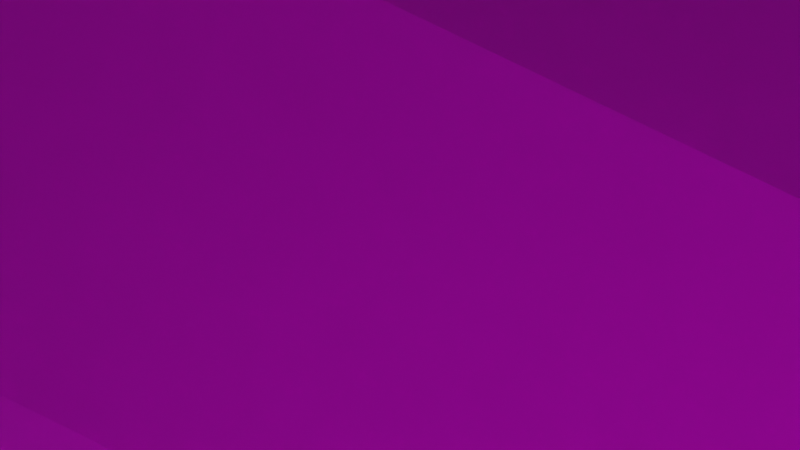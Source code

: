 # Source: retaliator.blend  (saved by Blender 2.80.75; exported with 4.5.12 LTS)
import bpy
from mathutils import Matrix  # noqa: F401  (used for matrix-valued properties, if any)

bpy.ops.wm.read_factory_settings(use_empty=True)
scene = bpy.context.scene
scene.name = 'Scene'

# ---- collections
col_collection = bpy.data.collections.new('Collection'); scene.collection.children.link(col_collection)

# ---- images (referenced by path relative to the original .blend; pixels are not part of the script)
import os
ASSET_DIR = os.environ.get("B2B_ASSET_DIR", "")  # directory of the original .blend (textures are referenced by path, not embedded)
HERE = os.path.dirname(os.path.abspath(__file__))  # packed textures are extracted next to this script under _unpacked/

def load_image(name, relpath, width, height, colorspace="sRGB"):
    """Load a texture the original file referenced (path relative to the .blend, or extracted next to this script)."""
    p = next((c for c in (os.path.join(HERE, relpath), os.path.join(ASSET_DIR, relpath)) if relpath and os.path.exists(c)), "")
    if p:
        img = bpy.data.images.load(p, check_existing=True)
        img.name = name
    else:  # same state as the original file: an image datablock whose file is absent (Cycles renders it pink)
        img = bpy.data.images.new(name, width, height)
        img.source = "FILE"
        img.filepath = "//" + (relpath or name)
    img.colorspace_settings.name = colorspace
    return img
img_untitled_001 = load_image('Untitled.001', 'retaliator_lights.png', 1024, 1024, 'sRGB')
img_untitled_002 = load_image('Untitled.002', 'retaliator_paint.png', 1024, 1024, 'sRGB')
img_untitled = load_image('Untitled', 'retaliator_base.png', 1024, 1024, 'sRGB')

# ---- materials (node trees are filled in below, after node groups)
mat_material = bpy.data.materials.new('Material')
mat_material.use_transparent_shadow = False

# ---- material node trees
mat_material.use_nodes = True; mat_material.node_tree.nodes.clear()
_N = mat_material.node_tree.nodes; _L = mat_material.node_tree.links
n0 = _N.new('ShaderNodeOutputMaterial'); n0.name = 'Material Output'; n0.location = (759, 170)
n1 = _N.new('ShaderNodeBsdfPrincipled'); n1.name = 'Principled BSDF'; n1.location = (-52, 224)
n1.hide = True
n1.distribution = 'GGX'
n1.subsurface_method = 'BURLEY'
n1.inputs[3].default_value = 1.45
n1.inputs[27].default_value = (0.0, 0.0, 0.0, 1.0)
n1.inputs[28].default_value = 1.0
n2 = _N.new('ShaderNodeBsdfPrincipled'); n2.name = 'Principled BSDF.001'; n2.location = (-59, -15)
n2.hide = True
n2.distribution = 'GGX'
n2.subsurface_method = 'BURLEY'
n2.inputs[3].default_value = 1.45
n2.inputs[27].default_value = (0.0, 0.0, 0.0, 1.0)
n2.inputs[28].default_value = 1.0
n3 = _N.new('ShaderNodeBsdfPrincipled'); n3.name = 'Principled BSDF.002'; n3.location = (-66, -241)
n3.hide = True
n3.distribution = 'GGX'
n3.subsurface_method = 'BURLEY'
n3.inputs[3].default_value = 1.45
n3.inputs[27].default_value = (0.0, 0.0, 0.0, 1.0)
n3.inputs[28].default_value = 1.0
n4 = _N.new('ShaderNodeMixShader'); n4.name = 'Mix Shader.001'; n4.location = (303, 169)
n5 = _N.new('ShaderNodeMixShader'); n5.name = 'Mix Shader.002'; n5.location = (315, -60)
n6 = _N.new('ShaderNodeTexImage'); n6.name = 'Image Texture.002'; n6.location = (-366, -176)
n6.image = img_untitled_001
n7 = _N.new('ShaderNodeTexImage'); n7.name = 'Image Texture.001'; n7.location = (-369, 27)
n7.image = img_untitled_002
n8 = _N.new('ShaderNodeTexImage'); n8.name = 'Image Texture'; n8.location = (-368, 298)
n8.image = img_untitled
_L.new(n8.outputs[0], n1.inputs[0])
_L.new(n7.outputs[0], n2.inputs[0])
_L.new(n6.outputs[0], n3.inputs[0])
_L.new(n3.outputs[0], n5.inputs[2])
_L.new(n6.outputs[1], n5.inputs[0])
_L.new(n4.outputs[0], n5.inputs[1])
_L.new(n2.outputs[0], n4.inputs[2])
_L.new(n7.outputs[1], n4.inputs[0])
_L.new(n1.outputs[0], n4.inputs[1])
_L.new(n5.outputs[0], n0.inputs[0])
n0.is_active_output = True

# ---- world
world_world = bpy.data.worlds.new('World'); scene.world = world_world
world_world.use_nodes = True; world_world.node_tree.nodes.clear()
_N = world_world.node_tree.nodes; _L = world_world.node_tree.links
n0 = _N.new('ShaderNodeOutputWorld'); n0.name = 'World Output'; n0.location = (300, 300)
n1 = _N.new('ShaderNodeBackground'); n1.name = 'Background'; n1.location = (10, 300)
n1.inputs[0].default_value = (0.05088, 0.05088, 0.05088, 1.0)
_L.new(n1.outputs[0], n0.inputs[0])
n0.is_active_output = True
world_world.color = (0.05088, 0.05088, 0.05088)
world_world.use_sun_shadow = False
world_world.sun_shadow_jitter_overblur = 0.0

# ---- cameras
cam_camera = bpy.data.cameras.new('Camera')
cam_camera.clip_end = 100.0
cam_camera.ortho_scale = 7.314

# ---- lights
light_light = bpy.data.lights.new('Light', 'POINT')
light_light.transmission_factor = 0.0
light_light.energy = 1000.0
light_light.shadow_soft_size = 0.1
light_light.shadow_maximum_resolution = 0.006
light_light.use_absolute_resolution = True

# ---- meshes
me_cylinder = bpy.data.meshes.new('Cylinder')
me_cylinder.from_pydata([(-0.02984, -1.086, 0.4209), (2.298, -1.086, 0.4209), (-0.02984, -0.8335, 0.7985), (2.298, -0.8335, 0.7985), (-0.02984, -0.4558, 1.051), (2.298, -0.4558, 1.051), (-2.93, -0.2937, 0.5864), (-2.93, -0.5132, 0.4397), (-2.93, -0.6598, 0.2203), (5.468, -0.3354, 0.09916), (4.355, -0.3354, 0.09916), (4.355, -0.2592, 0.2132), (4.355, -0.1452, 0.2894), (5.468, -0.8968, 0.2205), (5.468, -0.2592, 0.2132), (5.468, -0.1452, 0.2894), (4.355, -0.8968, 0.2205), (5.468, -2.032, 0.3444), (4.355, -2.032, 0.3444), (5.468, -2.499, 0.3782), (4.355, -2.499, 0.3782), (6.029, -2.032, 0.1214), (6.029, -2.499, 0.1552), (3.462, -2.032, 0.3444), (3.462, -2.499, 0.3782), (2.148, -0.6375, 0.01188), (0.1201, -0.6375, 0.01188), (0.1201, -0.4177, 0.3409), (2.148, -0.4177, 0.3409), (-0.02984, 1.098, 0.4209), (2.298, 1.098, 0.4209), (-0.02984, 0.8455, 0.7985), (2.298, 0.8455, 0.7985), (-0.02984, 0.4678, 1.051), (2.298, 0.4678, 1.051), (-0.02984, 0.005979, 1.139), (2.298, 0.005979, 1.139), (-2.93, 0.005979, 0.6379), (-2.93, 0.3057, 0.5864), (-2.93, 0.5252, 0.4397), (-2.93, 0.6718, 0.2203), (5.468, 0.3473, 0.09916), (4.355, 0.3473, 0.09916), (4.355, 0.2711, 0.2132), (4.355, 0.1571, 0.2894), (4.355, 0.005979, 0.3161), (5.468, 0.9088, 0.2205), (5.468, 0.2711, 0.2132), (5.468, 0.1571, 0.2894), (5.468, 0.005979, 0.3161), (4.355, 0.9088, 0.2205), (5.468, 2.044, 0.3444), (4.355, 2.044, 0.3444), (5.468, 2.511, 0.3782), (4.355, 2.511, 0.3782), (6.029, 2.044, 0.1214), (6.029, 2.511, 0.1552), (3.462, 2.044, 0.3444), (3.462, 2.511, 0.3782), (2.148, 0.6495, 0.01188), (0.1201, 0.6495, 0.01188), (0.1201, 0.4297, 0.3409), (2.148, 0.4297, 0.3409), (-0.02984, -1.174, -0.009457), (2.298, -1.174, -0.009457), (-0.02984, -1.086, -0.4398), (2.298, -1.086, -0.4398), (-0.02984, -0.8335, -0.8174), (2.298, -0.8335, -0.8174), (-0.02984, -0.4558, -1.07), (2.298, -0.4558, -1.07), (-2.93, -0.2937, -0.6053), (-2.93, -0.5132, -0.4587), (-2.93, -0.6598, -0.2392), (-2.93, -0.7113, -0.009457), (5.468, -0.3354, -0.1181), (4.355, -0.3354, -0.1181), (4.355, -0.3621, -0.009457), (4.355, -0.2592, -0.2321), (4.355, -0.1452, -0.3083), (5.468, -0.8968, -0.2394), (5.468, -0.3621, -0.009457), (5.468, -0.2592, -0.2321), (5.468, -0.1452, -0.3083), (5.468, -0.9236, -0.009457), (4.355, -0.8968, -0.2394), (4.355, -0.9236, -0.009457), (5.468, -2.032, -0.3633), (5.468, -2.059, -0.009457), (4.355, -2.032, -0.3633), (4.355, -2.059, -0.009457), (5.468, -2.499, -0.3971), (5.468, -2.525, -0.009457), (4.355, -2.499, -0.3971), (4.355, -2.525, -0.009457), (6.029, -2.032, -0.1403), (6.029, -2.059, -0.009457), (6.029, -2.499, -0.1741), (6.029, -2.525, -0.009457), (3.462, -2.032, -0.3633), (2.949, -2.059, -0.009457), (3.462, -2.499, -0.3971), (2.949, -2.525, -0.009457), (2.148, -0.6375, -0.03079), (0.1201, -0.6375, -0.03079), (0.1201, -0.4177, -0.3598), (2.148, -0.4177, -0.3598), (-0.02984, 1.186, -0.009457), (2.298, 1.186, -0.009457), (-0.02984, 1.098, -0.4398), (2.298, 1.098, -0.4398), (-0.02984, 0.8455, -0.8174), (2.298, 0.8455, -0.8174), (-0.02984, 0.4678, -1.07), (2.298, 0.4678, -1.07), (-0.02984, 0.005979, -1.158), (2.298, 0.005979, -1.158), (-2.93, 0.005979, -0.009457), (-2.93, 0.005979, -0.6568), (-2.93, 0.3057, -0.6053), (-2.93, 0.5252, -0.4587), (-2.93, 0.6718, -0.2392), (-2.93, 0.7233, -0.009457), (5.468, 0.3473, -0.1181), (4.355, 0.3473, -0.1181), (4.355, 0.3741, -0.009457), (4.355, 0.2711, -0.2321), (4.355, 0.1571, -0.3083), (4.355, 0.005979, -0.335), (5.468, 0.9088, -0.2394), (5.468, 0.3741, -0.009457), (5.468, 0.2711, -0.2321), (5.468, 0.1571, -0.3083), (5.468, 0.005979, -0.335), (5.712, 0.005979, -0.009457), (5.468, 0.9355, -0.009457), (4.355, 0.9088, -0.2394), (4.355, 0.9355, -0.009457), (5.468, 2.044, -0.3633), (5.468, 2.071, -0.009457), (4.355, 2.044, -0.3633), (4.355, 2.071, -0.009457), (5.468, 2.511, -0.3971), (5.468, 2.537, -0.009457), (4.355, 2.511, -0.3971), (4.355, 2.537, -0.009457), (6.029, 2.044, -0.1403), (6.029, 2.071, -0.009457), (6.029, 2.511, -0.1741), (6.029, 2.537, -0.009457), (3.462, 2.044, -0.3633), (2.949, 2.071, -0.009457), (3.462, 2.511, -0.3971), (2.949, 2.537, -0.009457), (2.148, 0.6495, -0.03079), (0.1201, 0.6495, -0.03079), (0.1201, 0.4297, -0.3598), (2.148, 0.4297, -0.3598), (-2.93, -0.5132, -0.4587), (-2.93, -0.6598, -0.2392), (-0.02984, -0.8335, -0.8174), (-0.02984, -1.086, -0.4398), (-2.655, -0.3374, 0.6115), (-2.655, -0.5153, 0.4927), (-0.3049, -0.4688, 0.9879), (-0.3049, -0.7748, 0.7834), (-2.697, -0.678, -0.2793), (-2.697, -0.555, -0.4635), (-0.2628, -0.8238, -0.7646), (-0.2628, -1.036, -0.4477), (-1.105, -1.8, 2.857), (-2.63, -1.715, 2.613), (-2.63, -1.83, 2.535), (-1.105, -1.999, 2.724), (-0.8248, -2.81, 4.224), (-1.386, -2.778, 4.134), (-1.386, -2.821, 4.105), (-0.8248, -2.883, 4.175), (-1.256, -2.514, 3.569), (-1.25, -2.366, 3.623), (-2.655, -0.3374, 0.6115), (-2.655, -0.5153, 0.4927), (-0.3049, -0.4688, 0.9879), (-0.3049, -0.7748, 0.7834), (-1.105, -1.8, 2.857), (-2.63, -1.715, 2.613), (-2.63, -1.83, 2.535), (-1.105, -1.999, 2.724), (-0.8248, -2.81, 4.224), (-1.386, -2.778, 4.134), (-1.386, -2.821, 4.105), (-0.8248, -2.883, 4.175), (-1.256, -2.514, 3.569), (-1.25, -2.366, 3.623), (-2.655, -0.3374, -0.5765), (-2.655, -0.5153, -0.4576), (-2.63, -1.715, -2.577), (-2.63, -1.83, -2.5), (-2.655, -0.3374, -0.5765), (-2.655, -0.5153, -0.4576), (-0.3049, -0.4688, -0.9528), (-0.3049, -0.7748, -0.7484), (-1.105, -1.8, -2.822), (-2.63, -1.715, -2.577), (-2.63, -1.83, -2.5), (-1.105, -1.999, -2.689), (-0.8248, -2.81, -4.189), (-1.386, -2.778, -4.099), (-1.386, -2.821, -4.07), (-0.8248, -2.883, -4.14), (-1.256, -2.514, -3.534), (-1.25, -2.366, -3.588), (-2.77, 0.6168, 0.1177), (-2.77, 0.6028, -0.09567), (-2.746, 3.038, -0.07459), (-2.746, 3.029, -0.2131), (-2.77, 0.6168, 0.1177), (-2.77, 0.6028, -0.09567), (-0.4206, 1.008, 0.1922), (-0.4206, 0.9843, -0.1751), (-1.221, 3.292, -0.02628), (-2.746, 3.038, -0.07459), (-2.746, 3.029, -0.2131), (-1.221, 3.277, -0.2646), (-0.9404, 4.981, -0.2173), (-1.502, 4.888, -0.235), (-1.502, 4.884, -0.286), (-0.9404, 4.975, -0.305), (-1.372, 4.266, -0.2881), (-1.366, 4.239, -0.1333), (-3.367, -0.07425, -0.02165), (-2.884, -0.07425, -0.02165), (-3.367, -0.09265, -0.1142), (-2.884, -0.09265, -0.1142), (-3.367, -0.1451, -0.1926), (-2.884, -0.1451, -0.1926), (-3.367, -0.2235, -0.245), (-2.884, -0.2235, -0.245), (-3.367, -0.316, -0.2634), (-2.884, -0.316, -0.2634), (-3.367, -0.4085, -0.245), (-2.884, -0.4085, -0.245), (-3.367, -0.4869, -0.1926), (-2.884, -0.4869, -0.1926), (-3.367, -0.5393, -0.1142), (-2.884, -0.5393, -0.1142), (-3.367, -0.5577, -0.02165), (-2.884, -0.5577, -0.02165), (-3.367, -0.5393, 0.07086), (-2.884, -0.5393, 0.07086), (-3.367, -0.4869, 0.1493), (-2.884, -0.4869, 0.1493), (-3.367, -0.4085, 0.2017), (-2.884, -0.4085, 0.2017), (-3.367, -0.316, 0.2201), (-2.884, -0.316, 0.2201), (-3.367, -0.2235, 0.2017), (-2.884, -0.2235, 0.2017), (-3.367, -0.1451, 0.1493), (-2.884, -0.1451, 0.1493), (-3.367, -0.09265, 0.07086), (-2.884, -0.09265, 0.07086), (-3.222, -0.1248, -0.02165), (-3.222, -0.1393, -0.09483), (-3.222, -0.1808, -0.1569), (-3.222, -0.2428, -0.1983), (-3.222, -0.316, -0.2129), (-3.222, -0.3892, -0.1983), (-3.222, -0.4512, -0.1569), (-3.222, -0.4927, -0.09483), (-3.222, -0.5072, -0.02165), (-3.222, -0.4927, 0.05152), (-3.222, -0.4512, 0.1136), (-3.222, -0.3892, 0.155), (-3.222, -0.316, 0.1696), (-3.222, -0.2428, 0.155), (-3.222, -0.1808, 0.1136), (-3.222, -0.1393, 0.05152), (-2.955, -0.2097, -0.02165), (-2.955, -0.2178, -0.06233), (-2.955, -0.2408, -0.09682), (-2.955, -0.2753, -0.1199), (-2.955, -0.316, -0.128), (-2.955, -0.3567, -0.1199), (-2.955, -0.3912, -0.09682), (-2.955, -0.4142, -0.06233), (-2.955, -0.4223, -0.02165), (-2.955, -0.4142, 0.01903), (-2.955, -0.3912, 0.05351), (-2.955, -0.3567, 0.07655), (-2.955, -0.316, 0.08465), (-2.955, -0.2753, 0.07655), (-2.955, -0.2408, 0.05351), (-2.955, -0.2178, 0.01903), (-3.368, 0.5003, 0.2771), (-2.884, 0.5003, 0.2771), (-3.368, 0.4819, 0.1846), (-2.884, 0.4819, 0.1846), (-3.368, 0.4294, 0.1062), (-2.884, 0.4294, 0.1062), (-3.368, 0.351, 0.05378), (-2.884, 0.351, 0.05378), (-3.368, 0.2585, 0.03538), (-2.884, 0.2585, 0.03538), (-3.368, 0.166, 0.05378), (-2.884, 0.166, 0.05378), (-3.368, 0.08757, 0.1062), (-2.884, 0.08757, 0.1062), (-3.368, 0.03517, 0.1846), (-2.884, 0.03517, 0.1846), (-3.368, 0.01676, 0.2771), (-2.884, 0.01676, 0.2771), (-3.368, 0.03517, 0.3696), (-2.884, 0.03517, 0.3696), (-3.368, 0.08757, 0.4481), (-2.884, 0.08757, 0.4481), (-3.368, 0.166, 0.5005), (-2.884, 0.166, 0.5005), (-3.368, 0.2585, 0.5189), (-2.884, 0.2585, 0.5189), (-3.368, 0.351, 0.5005), (-2.884, 0.351, 0.5005), (-3.368, 0.4294, 0.4481), (-2.884, 0.4294, 0.4481), (-3.368, 0.4819, 0.3696), (-2.884, 0.4819, 0.3696), (-3.222, 0.4497, 0.2771), (-3.222, 0.4352, 0.2039), (-3.222, 0.3937, 0.1419), (-3.222, 0.3317, 0.1005), (-3.222, 0.2585, 0.0859), (-3.222, 0.1853, 0.1005), (-3.222, 0.1233, 0.1419), (-3.222, 0.08184, 0.2039), (-3.222, 0.06729, 0.2771), (-3.222, 0.08184, 0.3503), (-3.222, 0.1233, 0.4123), (-3.222, 0.1853, 0.4538), (-3.222, 0.2585, 0.4683), (-3.222, 0.3317, 0.4538), (-3.222, 0.3937, 0.4123), (-3.222, 0.4352, 0.3503), (-2.956, 0.3648, 0.2771), (-2.956, 0.3567, 0.2364), (-2.956, 0.3337, 0.202), (-2.956, 0.2992, 0.1789), (-2.956, 0.2585, 0.1708), (-2.956, 0.2178, 0.1789), (-2.956, 0.1833, 0.202), (-2.956, 0.1603, 0.2364), (-2.956, 0.1522, 0.2771), (-2.956, 0.1603, 0.3178), (-2.956, 0.1833, 0.3523), (-2.956, 0.2178, 0.3753), (-2.956, 0.2585, 0.3834), (-2.956, 0.2992, 0.3753), (-2.956, 0.3337, 0.3523), (-2.956, 0.3567, 0.3178), (-3.372, 0.5003, -0.2378), (-2.888, 0.5003, -0.2378), (-3.372, 0.4819, -0.3303), (-2.888, 0.4819, -0.3303), (-3.372, 0.4294, -0.4087), (-2.888, 0.4294, -0.4087), (-3.372, 0.351, -0.4611), (-2.888, 0.351, -0.4611), (-3.372, 0.2585, -0.4795), (-2.888, 0.2585, -0.4795), (-3.372, 0.166, -0.4611), (-2.888, 0.166, -0.4611), (-3.372, 0.08757, -0.4087), (-2.888, 0.08757, -0.4087), (-3.372, 0.03517, -0.3303), (-2.888, 0.03517, -0.3303), (-3.372, 0.01676, -0.2378), (-2.888, 0.01676, -0.2378), (-3.372, 0.03517, -0.1453), (-2.888, 0.03517, -0.1453), (-3.372, 0.08757, -0.06683), (-2.888, 0.08757, -0.06683), (-3.372, 0.166, -0.01443), (-2.888, 0.166, -0.01443), (-3.372, 0.2585, 0.003975), (-2.888, 0.2585, 0.003975), (-3.372, 0.351, -0.01443), (-2.888, 0.351, -0.01443), (-3.372, 0.4294, -0.06683), (-2.888, 0.4294, -0.06683), (-3.372, 0.4819, -0.1453), (-2.888, 0.4819, -0.1453), (-3.226, 0.4497, -0.2378), (-3.226, 0.4352, -0.3109), (-3.226, 0.3937, -0.373), (-3.226, 0.3317, -0.4144), (-3.226, 0.2585, -0.429), (-3.226, 0.1853, -0.4144), (-3.226, 0.1233, -0.373), (-3.226, 0.08184, -0.3109), (-3.226, 0.06729, -0.2378), (-3.226, 0.08184, -0.1646), (-3.226, 0.1233, -0.1026), (-3.226, 0.1853, -0.0611), (-3.226, 0.2585, -0.04655), (-3.226, 0.3317, -0.0611), (-3.226, 0.3937, -0.1026), (-3.226, 0.4352, -0.1646), (-2.96, 0.3648, -0.2378), (-2.96, 0.3567, -0.2784), (-2.96, 0.3337, -0.3129), (-2.96, 0.2992, -0.336), (-2.96, 0.2585, -0.3441), (-2.96, 0.2178, -0.336), (-2.96, 0.1833, -0.3129), (-2.96, 0.1603, -0.2784), (-2.96, 0.1522, -0.2378), (-2.96, 0.1603, -0.1971), (-2.96, 0.1833, -0.1626), (-2.96, 0.2178, -0.1396), (-2.96, 0.2585, -0.1315), (-2.96, 0.2992, -0.1396), (-2.96, 0.3337, -0.1626), (-2.96, 0.3567, -0.1971)], [], [(63, 64, 1, 0), (1, 3, 28, 25), (2, 3, 5, 4), (4, 5, 36, 35), (1, 64, 77, 10), (4, 35, 37, 6), (63, 0, 8, 74), (0, 2, 7, 8), (4, 6, 162, 164), (37, 117, 74, 8, 7, 6), (45, 12, 15, 49), (36, 5, 12, 45), (3, 1, 10, 11), (5, 3, 11, 12), (81, 134, 49, 15, 14, 9), (11, 10, 9, 14), (12, 11, 14, 15), (9, 10, 16, 13), (84, 13, 17, 88), (81, 9, 13, 84), (10, 77, 86, 16), (17, 19, 22, 21), (13, 16, 18, 17), (16, 86, 90, 18), (20, 94, 92, 19), (17, 18, 20, 19), (18, 90, 100, 23), (96, 21, 22, 98), (88, 17, 21, 96), (19, 92, 98, 22), (23, 100, 102, 24), (20, 18, 23, 24), (94, 20, 24, 102), (26, 25, 28, 27), (0, 1, 25, 26), (3, 2, 27, 28), (2, 0, 26, 27), (107, 29, 30, 108), (30, 59, 62, 32), (31, 33, 34, 32), (33, 35, 36, 34), (30, 42, 125, 108), (33, 38, 37, 35), (107, 122, 40, 29), (29, 40, 39, 31), (31, 39, 38, 33), (37, 38, 39, 40, 122, 117), (45, 49, 48, 44), (36, 45, 44, 34), (32, 43, 42, 30), (34, 44, 43, 32), (130, 41, 47, 48, 49, 134), (43, 47, 41, 42), (44, 48, 47, 43), (41, 46, 50, 42), (135, 139, 51, 46), (130, 135, 46, 41), (42, 50, 137, 125), (51, 55, 56, 53), (46, 51, 52, 50), (50, 52, 141, 137), (54, 53, 143, 145), (51, 53, 54, 52), (52, 57, 151, 141), (147, 149, 56, 55), (139, 147, 55, 51), (53, 56, 149, 143), (57, 58, 153, 151), (54, 58, 57, 52), (145, 153, 58, 54), (60, 61, 62, 59), (29, 60, 59, 30), (32, 62, 61, 31), (31, 61, 60, 29), (63, 65, 66, 64), (66, 103, 106, 68), (67, 69, 70, 68), (69, 115, 116, 70), (66, 76, 77, 64), (69, 71, 118, 115), (63, 74, 73, 65), (73, 72, 158, 159), (67, 72, 71, 69), (118, 71, 72, 73, 74, 117), (128, 133, 83, 79), (116, 128, 79, 70), (68, 78, 76, 66), (70, 79, 78, 68), (81, 75, 82, 83, 133, 134), (78, 82, 75, 76), (79, 83, 82, 78), (75, 80, 85, 76), (84, 88, 87, 80), (81, 84, 80, 75), (76, 85, 86, 77), (87, 95, 97, 91), (80, 87, 89, 85), (85, 89, 90, 86), (93, 91, 92, 94), (87, 91, 93, 89), (89, 99, 100, 90), (96, 98, 97, 95), (88, 96, 95, 87), (91, 97, 98, 92), (99, 101, 102, 100), (93, 101, 99, 89), (94, 102, 101, 93), (104, 105, 106, 103), (65, 104, 103, 66), (68, 106, 105, 67), (67, 105, 104, 65), (107, 108, 110, 109), (110, 112, 157, 154), (111, 112, 114, 113), (113, 114, 116, 115), (110, 108, 125, 124), (113, 115, 118, 119), (107, 109, 121, 122), (109, 111, 120, 121), (111, 113, 119, 120), (118, 117, 122, 121, 120, 119), (128, 127, 132, 133), (116, 114, 127, 128), (112, 110, 124, 126), (114, 112, 126, 127), (130, 134, 133, 132, 131, 123), (126, 124, 123, 131), (127, 126, 131, 132), (123, 124, 136, 129), (135, 129, 138, 139), (130, 123, 129, 135), (124, 125, 137, 136), (138, 142, 148, 146), (129, 136, 140, 138), (136, 137, 141, 140), (144, 145, 143, 142), (138, 140, 144, 142), (140, 141, 151, 150), (147, 146, 148, 149), (139, 138, 146, 147), (142, 143, 149, 148), (150, 151, 153, 152), (144, 140, 150, 152), (145, 144, 152, 153), (155, 154, 157, 156), (109, 110, 154, 155), (112, 111, 156, 157), (111, 109, 155, 156), (67, 65, 161, 160), (160, 161, 169, 168), (2, 4, 164, 165), (7, 2, 165, 163), (6, 7, 163, 162), (163, 165, 173, 172), (72, 67, 160, 158), (65, 73, 159, 161), (169, 166, 167, 168), (158, 160, 168, 167), (161, 159, 166, 169), (159, 158, 167, 166), (172, 173, 178, 177, 176), (164, 162, 171, 170), (165, 164, 170, 173), (162, 163, 172, 171), (177, 174, 175, 176), (170, 171, 175, 174, 179), (173, 170, 179, 178), (171, 172, 176, 175), (178, 179, 174, 177), (181, 183, 187, 186), (186, 187, 192, 191, 190), (182, 180, 185, 184), (183, 182, 184, 187), (191, 188, 189, 190), (184, 185, 189, 188, 193), (187, 184, 193, 192), (185, 186, 190, 189), (192, 193, 188, 191), (194, 196, 197, 195), (199, 204, 205, 201), (204, 208, 209, 210, 205), (200, 202, 203, 198), (201, 205, 202, 200), (209, 206, 207, 208), (202, 211, 206, 207, 203), (205, 210, 211, 202), (203, 207, 208, 204), (210, 209, 206, 211), (212, 213, 215, 214), (217, 222, 223, 219), (222, 226, 227, 228, 223), (218, 220, 221, 216), (219, 223, 220, 218), (227, 224, 225, 226), (220, 229, 224, 225, 221), (223, 228, 229, 220), (221, 225, 226, 222), (228, 227, 224, 229), (230, 231, 233, 232), (232, 233, 235, 234), (234, 235, 237, 236), (236, 237, 239, 238), (238, 239, 241, 240), (240, 241, 243, 242), (242, 243, 245, 244), (244, 245, 247, 246), (246, 247, 249, 248), (248, 249, 251, 250), (250, 251, 253, 252), (252, 253, 255, 254), (254, 255, 257, 256), (256, 257, 259, 258), (258, 259, 261, 260), (260, 261, 231, 230), (248, 250, 272, 271), (272, 273, 289, 288), (258, 260, 277, 276), (234, 236, 265, 264), (244, 246, 270, 269), (230, 232, 263, 262), (254, 256, 275, 274), (240, 242, 268, 267), (250, 252, 273, 272), (260, 230, 262, 277), (236, 238, 266, 265), (246, 248, 271, 270), (256, 258, 276, 275), (232, 234, 264, 263), (242, 244, 269, 268), (252, 254, 274, 273), (238, 240, 267, 266), (278, 279, 280, 281, 282, 283, 284, 285, 286, 287, 288, 289, 290, 291, 292, 293), (265, 266, 282, 281), (273, 274, 290, 289), (266, 267, 283, 282), (274, 275, 291, 290), (267, 268, 284, 283), (275, 276, 292, 291), (268, 269, 285, 284), (276, 277, 293, 292), (269, 270, 286, 285), (262, 263, 279, 278), (277, 262, 278, 293), (270, 271, 287, 286), (263, 264, 280, 279), (271, 272, 288, 287), (264, 265, 281, 280), (294, 295, 297, 296), (296, 297, 299, 298), (298, 299, 301, 300), (300, 301, 303, 302), (302, 303, 305, 304), (304, 305, 307, 306), (306, 307, 309, 308), (308, 309, 311, 310), (310, 311, 313, 312), (312, 313, 315, 314), (314, 315, 317, 316), (316, 317, 319, 318), (318, 319, 321, 320), (320, 321, 323, 322), (322, 323, 325, 324), (324, 325, 295, 294), (312, 314, 336, 335), (336, 337, 353, 352), (322, 324, 341, 340), (298, 300, 329, 328), (308, 310, 334, 333), (294, 296, 327, 326), (318, 320, 339, 338), (304, 306, 332, 331), (314, 316, 337, 336), (324, 294, 326, 341), (300, 302, 330, 329), (310, 312, 335, 334), (320, 322, 340, 339), (296, 298, 328, 327), (306, 308, 333, 332), (316, 318, 338, 337), (302, 304, 331, 330), (342, 343, 344, 345, 346, 347, 348, 349, 350, 351, 352, 353, 354, 355, 356, 357), (329, 330, 346, 345), (337, 338, 354, 353), (330, 331, 347, 346), (338, 339, 355, 354), (331, 332, 348, 347), (339, 340, 356, 355), (332, 333, 349, 348), (340, 341, 357, 356), (333, 334, 350, 349), (326, 327, 343, 342), (341, 326, 342, 357), (334, 335, 351, 350), (327, 328, 344, 343), (335, 336, 352, 351), (328, 329, 345, 344), (358, 359, 361, 360), (360, 361, 363, 362), (362, 363, 365, 364), (364, 365, 367, 366), (366, 367, 369, 368), (368, 369, 371, 370), (370, 371, 373, 372), (372, 373, 375, 374), (374, 375, 377, 376), (376, 377, 379, 378), (378, 379, 381, 380), (380, 381, 383, 382), (382, 383, 385, 384), (384, 385, 387, 386), (386, 387, 389, 388), (388, 389, 359, 358), (376, 378, 400, 399), (400, 401, 417, 416), (386, 388, 405, 404), (362, 364, 393, 392), (372, 374, 398, 397), (358, 360, 391, 390), (382, 384, 403, 402), (368, 370, 396, 395), (378, 380, 401, 400), (388, 358, 390, 405), (364, 366, 394, 393), (374, 376, 399, 398), (384, 386, 404, 403), (360, 362, 392, 391), (370, 372, 397, 396), (380, 382, 402, 401), (366, 368, 395, 394), (406, 407, 408, 409, 410, 411, 412, 413, 414, 415, 416, 417, 418, 419, 420, 421), (393, 394, 410, 409), (401, 402, 418, 417), (394, 395, 411, 410), (402, 403, 419, 418), (395, 396, 412, 411), (403, 404, 420, 419), (396, 397, 413, 412), (404, 405, 421, 420), (397, 398, 414, 413), (390, 391, 407, 406), (405, 390, 406, 421), (398, 399, 415, 414), (391, 392, 408, 407), (399, 400, 416, 415), (392, 393, 409, 408)])
_uv = me_cylinder.uv_layers.new(name='UVMap')
_uv.uv.foreach_set('vector', [0.4021, 0.4631, 0.4021, 0.275, 0.4375, 0.275, 0.4375, 0.4631, 0.08977, 0.4019, 0.05348, 0.4073, 0.05815, 0.3561, 0.08977, 0.3515, 0.2013, 0.3153, 0.3893, 0.3153, 0.3893, 0.352, 0.2013, 0.352, 0.2013, 0.352, 0.3893, 0.352, 0.3893, 0.39, 0.2013, 0.39, 0.2048, 0.2046, 0.2131, 0.1701, 0.3831, 0.2247, 0.3811, 0.2335, 0.02543, 0.06119, 0.02881, 0.02336, 0.2647, 0.05214, 0.2625, 0.07659, 0.0297, 0.1698, 0.02608, 0.1345, 0.2629, 0.1192, 0.2647, 0.1381, 0.02608, 0.1345, 0.02458, 0.09786, 0.262, 0.0979, 0.2629, 0.1192, 0.9114, 0.9094, 0.653, 0.8999, 0.6813, 0.8972, 0.8826, 0.9046, 0.2999, 0.05233, 0.3522, 0.05233, 0.3522, 0.1103, 0.3337, 0.1061, 0.3159, 0.09427, 0.3041, 0.07654, 0.2996, 0.1422, 0.2872, 0.1422, 0.2872, 0.05233, 0.2996, 0.05233, 0.2106, 0.315, 0.2031, 0.2778, 0.3806, 0.2556, 0.3831, 0.2678, 0.2013, 0.2411, 0.2048, 0.2046, 0.3811, 0.2335, 0.3801, 0.2446, 0.2031, 0.2778, 0.2013, 0.2411, 0.3801, 0.2446, 0.3806, 0.2556, 0.05316, 0.4595, 0.05316, 0.4892, 0.02687, 0.4892, 0.02903, 0.477, 0.03518, 0.4678, 0.04439, 0.4617, 0.2761, 0.1422, 0.2651, 0.1422, 0.2651, 0.05233, 0.2761, 0.05233, 0.2872, 0.1422, 0.2761, 0.1422, 0.2761, 0.05233, 0.2872, 0.05233, 0.02458, 0.26, 0.02458, 0.1701, 0.07098, 0.1701, 0.07098, 0.26, 0.05316, 0.4141, 0.03459, 0.4163, 0.02458, 0.3246, 0.05316, 0.3225, 0.05316, 0.4595, 0.04439, 0.4617, 0.03459, 0.4163, 0.05316, 0.4141, 0.05348, 0.3417, 0.05497, 0.3328, 0.1002, 0.3294, 0.09944, 0.3481, 0.1632, 0.26, 0.201, 0.26, 0.1997, 0.3087, 0.1619, 0.3087, 0.07098, 0.26, 0.07098, 0.1701, 0.1632, 0.1701, 0.1632, 0.26, 0.09944, 0.3481, 0.1002, 0.3294, 0.1916, 0.3225, 0.1916, 0.3511, 0.1852, 0.4536, 0.1852, 0.4222, 0.2751, 0.4222, 0.2751, 0.4536, 0.1632, 0.26, 0.1632, 0.1701, 0.201, 0.1701, 0.201, 0.26, 0.3787, 0.02336, 0.3787, 0.05202, 0.2651, 0.05202, 0.3065, 0.02336, 0.1633, 0.3194, 0.1619, 0.3087, 0.1997, 0.3087, 0.2009, 0.3222, 0.1283, 0.3801, 0.1282, 0.3515, 0.1735, 0.3693, 0.1735, 0.3801, 0.2751, 0.4536, 0.2751, 0.4222, 0.3204, 0.4222, 0.3204, 0.4357, 0.09009, 0.4034, 0.09022, 0.353, 0.1279, 0.3515, 0.1279, 0.4035, 0.2999, 0.1484, 0.2999, 0.1106, 0.3721, 0.1106, 0.3721, 0.1484, 0.1852, 0.4222, 0.1852, 0.4536, 0.1131, 0.4536, 0.07164, 0.4222, 0.4379, 0.4389, 0.4379, 0.275, 0.4698, 0.275, 0.4698, 0.4389, 0.4461, 0.2747, 0.4461, 0.08669, 0.4951, 0.0988, 0.4951, 0.2626, 0.3959, 0.2747, 0.3959, 0.08669, 0.4458, 0.0988, 0.4458, 0.2626, 0.3525, 0.05233, 0.3888, 0.05767, 0.3888, 0.1082, 0.3572, 0.1035, 0.4021, 0.4631, 0.4375, 0.4631, 0.4375, 0.275, 0.4021, 0.275, 0.08977, 0.4019, 0.08977, 0.3515, 0.05815, 0.3561, 0.05348, 0.4073, 0.2013, 0.3153, 0.2013, 0.352, 0.3893, 0.352, 0.3893, 0.3153, 0.2013, 0.352, 0.2013, 0.39, 0.3893, 0.39, 0.3893, 0.352, 0.2048, 0.2046, 0.3811, 0.2335, 0.3831, 0.2247, 0.2131, 0.1701, 0.02543, 0.06119, 0.2625, 0.07659, 0.2647, 0.05214, 0.02881, 0.02336, 0.0297, 0.1698, 0.2647, 0.1381, 0.2629, 0.1192, 0.02608, 0.1345, 0.02608, 0.1345, 0.2629, 0.1192, 0.262, 0.0979, 0.02458, 0.09786, 0.02458, 0.09786, 0.262, 0.0979, 0.2625, 0.07659, 0.02543, 0.06119, 0.2999, 0.05233, 0.3041, 0.07654, 0.3159, 0.09427, 0.3337, 0.1061, 0.3522, 0.1103, 0.3522, 0.05233, 0.2996, 0.1422, 0.2996, 0.05233, 0.2872, 0.05233, 0.2872, 0.1422, 0.2106, 0.315, 0.3831, 0.2678, 0.3806, 0.2556, 0.2031, 0.2778, 0.2013, 0.2411, 0.3801, 0.2446, 0.3811, 0.2335, 0.2048, 0.2046, 0.2031, 0.2778, 0.3806, 0.2556, 0.3801, 0.2446, 0.2013, 0.2411, 0.05316, 0.4595, 0.04439, 0.4617, 0.03518, 0.4678, 0.02903, 0.477, 0.02687, 0.4892, 0.05316, 0.4892, 0.2761, 0.1422, 0.2761, 0.05233, 0.2651, 0.05233, 0.2651, 0.1422, 0.2872, 0.1422, 0.2872, 0.05233, 0.2761, 0.05233, 0.2761, 0.1422, 0.02458, 0.26, 0.07098, 0.26, 0.07098, 0.1701, 0.02458, 0.1701, 0.05316, 0.4141, 0.05316, 0.3225, 0.02458, 0.3246, 0.03459, 0.4163, 0.05316, 0.4595, 0.05316, 0.4141, 0.03459, 0.4163, 0.04439, 0.4617, 0.05348, 0.3417, 0.09944, 0.3481, 0.1002, 0.3294, 0.05497, 0.3328, 0.1632, 0.26, 0.1619, 0.3087, 0.1997, 0.3087, 0.201, 0.26, 0.07098, 0.26, 0.1632, 0.26, 0.1632, 0.1701, 0.07098, 0.1701, 0.09944, 0.3481, 0.1916, 0.3511, 0.1916, 0.3225, 0.1002, 0.3294, 0.1852, 0.4536, 0.2751, 0.4536, 0.2751, 0.4222, 0.1852, 0.4222, 0.1632, 0.26, 0.201, 0.26, 0.201, 0.1701, 0.1632, 0.1701, 0.3787, 0.02336, 0.3065, 0.02336, 0.2651, 0.05202, 0.3787, 0.05202, 0.1633, 0.3194, 0.2009, 0.3222, 0.1997, 0.3087, 0.1619, 0.3087, 0.1283, 0.3801, 0.1735, 0.3801, 0.1735, 0.3693, 0.1282, 0.3515, 0.2751, 0.4536, 0.3204, 0.4357, 0.3204, 0.4222, 0.2751, 0.4222, 0.09009, 0.4034, 0.1279, 0.4035, 0.1279, 0.3515, 0.09022, 0.353, 0.2999, 0.1484, 0.3721, 0.1484, 0.3721, 0.1106, 0.2999, 0.1106, 0.1852, 0.4222, 0.07164, 0.4222, 0.1131, 0.4536, 0.1852, 0.4536, 0.4379, 0.4389, 0.4698, 0.4389, 0.4698, 0.275, 0.4379, 0.275, 0.4461, 0.2747, 0.4951, 0.2626, 0.4951, 0.0988, 0.4461, 0.08669, 0.3959, 0.2747, 0.4458, 0.2626, 0.4458, 0.0988, 0.3959, 0.08669, 0.3525, 0.05233, 0.3572, 0.1035, 0.3888, 0.1082, 0.3888, 0.05767, 0.4021, 0.4631, 0.4375, 0.4631, 0.4375, 0.275, 0.4021, 0.275, 0.08977, 0.4019, 0.08977, 0.3515, 0.05815, 0.3561, 0.05348, 0.4073, 0.2013, 0.3153, 0.2013, 0.352, 0.3893, 0.352, 0.3893, 0.3153, 0.2013, 0.352, 0.2013, 0.39, 0.3893, 0.39, 0.3893, 0.352, 0.2048, 0.2046, 0.3811, 0.2335, 0.3831, 0.2247, 0.2131, 0.1701, 0.02543, 0.06119, 0.2625, 0.07659, 0.2647, 0.05214, 0.02881, 0.02336, 0.0297, 0.1698, 0.2647, 0.1381, 0.2629, 0.1192, 0.02608, 0.1345, 0.3337, 0.1061, 0.3159, 0.09427, 0.3159, 0.09427, 0.3337, 0.1061, 0.02458, 0.09786, 0.262, 0.0979, 0.2625, 0.07659, 0.02543, 0.06119, 0.2999, 0.05233, 0.3041, 0.07654, 0.3159, 0.09427, 0.3337, 0.1061, 0.3522, 0.1103, 0.3522, 0.05233, 0.2996, 0.1422, 0.2996, 0.05233, 0.2872, 0.05233, 0.2872, 0.1422, 0.2106, 0.315, 0.3831, 0.2678, 0.3806, 0.2556, 0.2031, 0.2778, 0.2013, 0.2411, 0.3801, 0.2446, 0.3811, 0.2335, 0.2048, 0.2046, 0.2031, 0.2778, 0.3806, 0.2556, 0.3801, 0.2446, 0.2013, 0.2411, 0.05316, 0.4595, 0.04439, 0.4617, 0.03518, 0.4678, 0.02903, 0.477, 0.02687, 0.4892, 0.05316, 0.4892, 0.2761, 0.1422, 0.2761, 0.05233, 0.2651, 0.05233, 0.2651, 0.1422, 0.2872, 0.1422, 0.2872, 0.05233, 0.2761, 0.05233, 0.2761, 0.1422, 0.02458, 0.26, 0.07098, 0.26, 0.07098, 0.1701, 0.02458, 0.1701, 0.05316, 0.4141, 0.05316, 0.3225, 0.02458, 0.3246, 0.03459, 0.4163, 0.05316, 0.4595, 0.05316, 0.4141, 0.03459, 0.4163, 0.04439, 0.4617, 0.05348, 0.3417, 0.09944, 0.3481, 0.1002, 0.3294, 0.05497, 0.3328, 0.1632, 0.26, 0.1619, 0.3087, 0.1997, 0.3087, 0.201, 0.26, 0.07098, 0.26, 0.1632, 0.26, 0.1632, 0.1701, 0.07098, 0.1701, 0.09944, 0.3481, 0.1916, 0.3511, 0.1916, 0.3225, 0.1002, 0.3294, 0.1852, 0.4536, 0.2751, 0.4536, 0.2751, 0.4222, 0.1852, 0.4222, 0.1632, 0.26, 0.201, 0.26, 0.201, 0.1701, 0.1632, 0.1701, 0.3787, 0.02336, 0.3065, 0.02336, 0.2651, 0.05202, 0.3787, 0.05202, 0.1633, 0.3194, 0.2009, 0.3222, 0.1997, 0.3087, 0.1619, 0.3087, 0.1283, 0.3801, 0.1735, 0.3801, 0.1735, 0.3693, 0.1282, 0.3515, 0.2751, 0.4536, 0.3204, 0.4357, 0.3204, 0.4222, 0.2751, 0.4222, 0.09009, 0.4034, 0.1279, 0.4035, 0.1279, 0.3515, 0.09022, 0.353, 0.2999, 0.1484, 0.3721, 0.1484, 0.3721, 0.1106, 0.2999, 0.1106, 0.1852, 0.4222, 0.07164, 0.4222, 0.1131, 0.4536, 0.1852, 0.4536, 0.4379, 0.4389, 0.4698, 0.4389, 0.4698, 0.275, 0.4379, 0.275, 0.4461, 0.2747, 0.4951, 0.2626, 0.4951, 0.0988, 0.4461, 0.08669, 0.3959, 0.2747, 0.4458, 0.2626, 0.4458, 0.0988, 0.3959, 0.08669, 0.3525, 0.05233, 0.3572, 0.1035, 0.3888, 0.1082, 0.3888, 0.05767, 0.4021, 0.4631, 0.4021, 0.275, 0.4375, 0.275, 0.4375, 0.4631, 0.08977, 0.4019, 0.05348, 0.4073, 0.05815, 0.3561, 0.08977, 0.3515, 0.2013, 0.3153, 0.3893, 0.3153, 0.3893, 0.352, 0.2013, 0.352, 0.2013, 0.352, 0.3893, 0.352, 0.3893, 0.39, 0.2013, 0.39, 0.2048, 0.2046, 0.2131, 0.1701, 0.3831, 0.2247, 0.3811, 0.2335, 0.02543, 0.06119, 0.02881, 0.02336, 0.2647, 0.05214, 0.2625, 0.07659, 0.0297, 0.1698, 0.02608, 0.1345, 0.2629, 0.1192, 0.2647, 0.1381, 0.02608, 0.1345, 0.02458, 0.09786, 0.262, 0.0979, 0.2629, 0.1192, 0.02458, 0.09786, 0.02543, 0.06119, 0.2625, 0.07659, 0.262, 0.0979, 0.2999, 0.05233, 0.3522, 0.05233, 0.3522, 0.1103, 0.3337, 0.1061, 0.3159, 0.09427, 0.3041, 0.07654, 0.2996, 0.1422, 0.2872, 0.1422, 0.2872, 0.05233, 0.2996, 0.05233, 0.2106, 0.315, 0.2031, 0.2778, 0.3806, 0.2556, 0.3831, 0.2678, 0.2013, 0.2411, 0.2048, 0.2046, 0.3811, 0.2335, 0.3801, 0.2446, 0.2031, 0.2778, 0.2013, 0.2411, 0.3801, 0.2446, 0.3806, 0.2556, 0.05316, 0.4595, 0.05316, 0.4892, 0.02687, 0.4892, 0.02903, 0.477, 0.03518, 0.4678, 0.04439, 0.4617, 0.2761, 0.1422, 0.2651, 0.1422, 0.2651, 0.05233, 0.2761, 0.05233, 0.2872, 0.1422, 0.2761, 0.1422, 0.2761, 0.05233, 0.2872, 0.05233, 0.02458, 0.26, 0.02458, 0.1701, 0.07098, 0.1701, 0.07098, 0.26, 0.05316, 0.4141, 0.03459, 0.4163, 0.02458, 0.3246, 0.05316, 0.3225, 0.05316, 0.4595, 0.04439, 0.4617, 0.03459, 0.4163, 0.05316, 0.4141, 0.05348, 0.3417, 0.05497, 0.3328, 0.1002, 0.3294, 0.09944, 0.3481, 0.1632, 0.26, 0.201, 0.26, 0.1997, 0.3087, 0.1619, 0.3087, 0.07098, 0.26, 0.07098, 0.1701, 0.1632, 0.1701, 0.1632, 0.26, 0.09944, 0.3481, 0.1002, 0.3294, 0.1916, 0.3225, 0.1916, 0.3511, 0.1852, 0.4536, 0.1852, 0.4222, 0.2751, 0.4222, 0.2751, 0.4536, 0.1632, 0.26, 0.1632, 0.1701, 0.201, 0.1701, 0.201, 0.26, 0.3787, 0.02336, 0.3787, 0.05202, 0.2651, 0.05202, 0.3065, 0.02336, 0.1633, 0.3194, 0.1619, 0.3087, 0.1997, 0.3087, 0.2009, 0.3222, 0.1283, 0.3801, 0.1282, 0.3515, 0.1735, 0.3693, 0.1735, 0.3801, 0.2751, 0.4536, 0.2751, 0.4222, 0.3204, 0.4222, 0.3204, 0.4357, 0.09009, 0.4034, 0.09022, 0.353, 0.1279, 0.3515, 0.1279, 0.4035, 0.2999, 0.1484, 0.2999, 0.1106, 0.3721, 0.1106, 0.3721, 0.1484, 0.1852, 0.4222, 0.1852, 0.4536, 0.1131, 0.4536, 0.07164, 0.4222, 0.4379, 0.4389, 0.4379, 0.275, 0.4698, 0.275, 0.4698, 0.4389, 0.4461, 0.2747, 0.4461, 0.08669, 0.4951, 0.0988, 0.4951, 0.2626, 0.3959, 0.2747, 0.3959, 0.08669, 0.4458, 0.0988, 0.4458, 0.2626, 0.3525, 0.05233, 0.3888, 0.05767, 0.3888, 0.1082, 0.3572, 0.1035, 0.3525, 0.05233, 0.3888, 0.05767, 0.3888, 0.05767, 0.3525, 0.05233, 0.3525, 0.05233, 0.3888, 0.05767, 0.3888, 0.05767, 0.3525, 0.05233, 0.9114, 0.8653, 0.9114, 0.9094, 0.8826, 0.9046, 0.8826, 0.8701, 0.6528, 0.8746, 0.9114, 0.8653, 0.8826, 0.8701, 0.6812, 0.8773, 0.653, 0.8999, 0.6528, 0.8746, 0.6812, 0.8773, 0.6813, 0.8972, 0.6913, 0.9451, 0.9844, 0.9324, 0.8517, 0.9478, 0.8151, 0.9504, 0.262, 0.0979, 0.02458, 0.09786, 0.02458, 0.09786, 0.262, 0.0979, 0.02608, 0.1345, 0.2629, 0.1192, 0.2629, 0.1192, 0.02608, 0.1345, 0.02608, 0.1345, 0.2629, 0.1192, 0.262, 0.0979, 0.02458, 0.09786, 0.262, 0.0979, 0.02458, 0.09786, 0.02458, 0.09786, 0.262, 0.0979, 0.02608, 0.1345, 0.2629, 0.1192, 0.2629, 0.1192, 0.02608, 0.1345, 0.3337, 0.1061, 0.3159, 0.09427, 0.3159, 0.09427, 0.3337, 0.1061, 0.262, 0.0979, 0.02458, 0.09786, 0.02458, 0.09786, 0.02458, 0.09786, 0.262, 0.0979, 0.9844, 0.9685, 0.6916, 0.9632, 0.8153, 0.9545, 0.8522, 0.9558, 0.9844, 0.9324, 0.9844, 0.9685, 0.8522, 0.9558, 0.8517, 0.9478, 0.6916, 0.9632, 0.6913, 0.9451, 0.8151, 0.9504, 0.8153, 0.9545, 0.02458, 0.09786, 0.02543, 0.06119, 0.2625, 0.07659, 0.262, 0.0979, 0.02543, 0.06119, 0.2625, 0.07659, 0.2625, 0.07659, 0.02543, 0.06119, 0.02543, 0.06119, 0.2013, 0.3153, 0.2013, 0.352, 0.2013, 0.352, 0.2013, 0.3153, 0.3041, 0.07654, 0.3159, 0.09427, 0.3159, 0.09427, 0.3041, 0.07654, 0.2013, 0.3153, 0.2013, 0.352, 0.2013, 0.352, 0.2013, 0.3153, 0.5936, 0.06547, 0.8133, 0.06547, 0.7746, 0.2862, 0.632, 0.2862, 0.757, 0.865, 0.6528, 0.7676, 0.7152, 0.6995, 0.7186, 0.623, 0.757, 0.6589, 0.8134, 0.5073, 0.5936, 0.5073, 0.632, 0.2865, 0.7746, 0.2865, 0.9813, 0.831, 0.9813, 0.865, 0.7573, 0.8587, 0.7573, 0.8366, 0.4843, 0.6362, 0.4843, 0.6444, 0.4318, 0.6422, 0.4318, 0.6374, 0.8739, 0.5004, 0.9782, 0.403, 0.9782, 0.6091, 0.9398, 0.645, 0.9339, 0.5659, 0.7793, 0.7153, 0.7573, 0.7144, 0.7651, 0.6259, 0.7793, 0.623, 0.6378, 0.6231, 0.6378, 0.636, 0.4318, 0.6315, 0.4318, 0.6268, 0.7796, 0.6263, 0.7937, 0.623, 0.7937, 0.7023, 0.7856, 0.7027, 0.6916, 0.9632, 0.8153, 0.9545, 0.8151, 0.9504, 0.6913, 0.9451, 0.5936, 0.06547, 0.632, 0.2862, 0.7746, 0.2862, 0.8133, 0.06547, 0.757, 0.865, 0.757, 0.6589, 0.7186, 0.623, 0.7152, 0.6995, 0.6528, 0.7676, 0.8134, 0.5073, 0.7746, 0.2865, 0.632, 0.2865, 0.5936, 0.5073, 0.9813, 0.831, 0.7573, 0.8366, 0.7573, 0.8587, 0.9813, 0.865, 0.4843, 0.6362, 0.4843, 0.6444, 0.4318, 0.6422, 0.4318, 0.6374, 0.8739, 0.5004, 0.9339, 0.5659, 0.9398, 0.645, 0.9782, 0.6091, 0.9782, 0.403, 0.7793, 0.7153, 0.7793, 0.623, 0.7651, 0.6259, 0.7573, 0.7144, 0.6378, 0.6231, 0.4318, 0.6268, 0.4318, 0.6315, 0.6378, 0.636, 0.7796, 0.6263, 0.7856, 0.7027, 0.7937, 0.7023, 0.7937, 0.623, 0.6916, 0.9632, 0.6913, 0.9451, 0.8151, 0.9504, 0.8153, 0.9545, 0.5936, 0.06547, 0.632, 0.2862, 0.7746, 0.2862, 0.8133, 0.06547, 0.757, 0.865, 0.757, 0.6589, 0.7186, 0.623, 0.7152, 0.6995, 0.6528, 0.7676, 0.8134, 0.5073, 0.7746, 0.2865, 0.632, 0.2865, 0.5936, 0.5073, 0.9813, 0.831, 0.7573, 0.8366, 0.7573, 0.8587, 0.9813, 0.865, 0.4843, 0.6362, 0.4843, 0.6444, 0.4318, 0.6422, 0.4318, 0.6374, 0.8739, 0.5004, 0.9339, 0.5659, 0.9398, 0.645, 0.9782, 0.6091, 0.9782, 0.403, 0.7793, 0.7153, 0.7793, 0.623, 0.7651, 0.6259, 0.7573, 0.7144, 0.6378, 0.6231, 0.4318, 0.6268, 0.4318, 0.6315, 0.6378, 0.636, 0.7796, 0.6263, 0.7856, 0.7027, 0.7937, 0.7023, 0.7937, 0.623, 0.02898, 0.9496, 0.2122, 0.9496, 0.2122, 0.9853, 0.02898, 0.9853, 0.2116, 0.9847, 0.02834, 0.9847, 0.02834, 0.9489, 0.2116, 0.9489, 0.02898, 0.9506, 0.2122, 0.9506, 0.2122, 0.9864, 0.02898, 0.9864, 0.2113, 0.9843, 0.02802, 0.9843, 0.02802, 0.9486, 0.2113, 0.9486, 0.2113, 0.9847, 0.02802, 0.9847, 0.02802, 0.9489, 0.2113, 0.9489, 0.02898, 0.949, 0.2122, 0.949, 0.2122, 0.9847, 0.02898, 0.9847, 0.02898, 0.9485, 0.2122, 0.9485, 0.2122, 0.9842, 0.02898, 0.9842, 0.02898, 0.9492, 0.2122, 0.9492, 0.2122, 0.985, 0.02898, 0.985, 0.2122, 0.9858, 0.02898, 0.9858, 0.02898, 0.95, 0.2122, 0.95, 0.02684, 0.9487, 0.2101, 0.9487, 0.2101, 0.9844, 0.02684, 0.9844, 0.02898, 0.9498, 0.2122, 0.9498, 0.2122, 0.9855, 0.02898, 0.9855, 0.02802, 0.9482, 0.2113, 0.9482, 0.2113, 0.984, 0.02802, 0.984, 0.02898, 0.9487, 0.2122, 0.9487, 0.2122, 0.9845, 0.02898, 0.9845, 0.211, 0.986, 0.02779, 0.986, 0.02779, 0.9503, 0.211, 0.9503, 0.2101, 0.9848, 0.02684, 0.9848, 0.02684, 0.949, 0.2101, 0.949, 0.02898, 0.9493, 0.2122, 0.9493, 0.2122, 0.9851, 0.02898, 0.9851, 0.08972, 0.902, 0.08972, 0.9377, 0.03147, 0.934, 0.03147, 0.9057, 0.2044, 0.9053, 0.2044, 0.9335, 0.09859, 0.9272, 0.09859, 0.9115, 0.09032, 0.9031, 0.09032, 0.9388, 0.03207, 0.9351, 0.03207, 0.9068, 0.08862, 0.9005, 0.08862, 0.9362, 0.03037, 0.9325, 0.03037, 0.9042, 0.08925, 0.9046, 0.08925, 0.9404, 0.031, 0.9366, 0.031, 0.9084, 0.08945, 0.9016, 0.08945, 0.9374, 0.0312, 0.9337, 0.0312, 0.9054, 0.08945, 0.9023, 0.08945, 0.938, 0.0312, 0.9343, 0.0312, 0.906, 0.08862, 0.9011, 0.08862, 0.9368, 0.03037, 0.9331, 0.03037, 0.9048, 0.08956, 0.9017, 0.08956, 0.9375, 0.03131, 0.9337, 0.03131, 0.9055, 0.08931, 0.9048, 0.08931, 0.9406, 0.03106, 0.9368, 0.03106, 0.9086, 0.09039, 0.9029, 0.09039, 0.9387, 0.03214, 0.9349, 0.03214, 0.9066, 0.08956, 0.9036, 0.08956, 0.9394, 0.03131, 0.9357, 0.03131, 0.9074, 0.08956, 0.9024, 0.08956, 0.9381, 0.03131, 0.9344, 0.03131, 0.9061, 0.08991, 0.9023, 0.08991, 0.938, 0.03166, 0.9343, 0.03166, 0.906, 0.08938, 0.9024, 0.08938, 0.9382, 0.03113, 0.9344, 0.03113, 0.9062, 0.09039, 0.9035, 0.09039, 0.9393, 0.03214, 0.9356, 0.03214, 0.9073, 0.09032, 0.9037, 0.09032, 0.9394, 0.03207, 0.9357, 0.03207, 0.9074, 0.3, 0.9337, 0.3, 0.9494, 0.294, 0.9639, 0.2829, 0.975, 0.2684, 0.981, 0.2527, 0.981, 0.2381, 0.975, 0.227, 0.9639, 0.221, 0.9494, 0.221, 0.9337, 0.227, 0.9191, 0.2381, 0.908, 0.2527, 0.902, 0.2684, 0.902, 0.2829, 0.908, 0.294, 0.9191, 0.205, 0.9056, 0.205, 0.9339, 0.0992, 0.9276, 0.0992, 0.9119, 0.2067, 0.9064, 0.2067, 0.9347, 0.1009, 0.9284, 0.1009, 0.9127, 0.2053, 0.9069, 0.2053, 0.9351, 0.09953, 0.9289, 0.09953, 0.9132, 0.2061, 0.905, 0.2061, 0.9333, 0.1003, 0.927, 0.1003, 0.9113, 0.2046, 0.906, 0.2046, 0.9343, 0.09884, 0.928, 0.09884, 0.9123, 0.2044, 0.9058, 0.2044, 0.934, 0.09859, 0.9278, 0.09859, 0.912, 0.2053, 0.9066, 0.2053, 0.9349, 0.09953, 0.9286, 0.09953, 0.9129, 0.2061, 0.9055, 0.2061, 0.9338, 0.1003, 0.9275, 0.1003, 0.9118, 0.2061, 0.9053, 0.2061, 0.9335, 0.1003, 0.9273, 0.1003, 0.9115, 0.205, 0.9058, 0.205, 0.9341, 0.0992, 0.9278, 0.0992, 0.9121, 0.2053, 0.9064, 0.2053, 0.9346, 0.09953, 0.9284, 0.09953, 0.9126, 0.205, 0.9061, 0.205, 0.9344, 0.0992, 0.9281, 0.0992, 0.9124, 0.2058, 0.907, 0.2058, 0.9352, 0.09999, 0.929, 0.09999, 0.9132, 0.2044, 0.9055, 0.2044, 0.9338, 0.09859, 0.9275, 0.09859, 0.9118, 0.2056, 0.9054, 0.2056, 0.9337, 0.09978, 0.9274, 0.09978, 0.9117, 0.02898, 0.9496, 0.2122, 0.9496, 0.2122, 0.9853, 0.02898, 0.9853, 0.2116, 0.9847, 0.02834, 0.9847, 0.02834, 0.9489, 0.2116, 0.9489, 0.02898, 0.9506, 0.2122, 0.9506, 0.2122, 0.9864, 0.02898, 0.9864, 0.2113, 0.9843, 0.02802, 0.9843, 0.02802, 0.9486, 0.2113, 0.9486, 0.2113, 0.9847, 0.02802, 0.9847, 0.02802, 0.9489, 0.2113, 0.9489, 0.02898, 0.949, 0.2122, 0.949, 0.2122, 0.9847, 0.02898, 0.9847, 0.02898, 0.9485, 0.2122, 0.9485, 0.2122, 0.9842, 0.02898, 0.9842, 0.02898, 0.9492, 0.2122, 0.9492, 0.2122, 0.985, 0.02898, 0.985, 0.2122, 0.9858, 0.02898, 0.9858, 0.02898, 0.95, 0.2122, 0.95, 0.02684, 0.9487, 0.2101, 0.9487, 0.2101, 0.9844, 0.02684, 0.9844, 0.02898, 0.9498, 0.2122, 0.9498, 0.2122, 0.9855, 0.02898, 0.9855, 0.02802, 0.9482, 0.2113, 0.9482, 0.2113, 0.984, 0.02802, 0.984, 0.02898, 0.9487, 0.2122, 0.9487, 0.2122, 0.9845, 0.02898, 0.9845, 0.211, 0.986, 0.02779, 0.986, 0.02779, 0.9503, 0.211, 0.9503, 0.2101, 0.9848, 0.02684, 0.9848, 0.02684, 0.949, 0.2101, 0.949, 0.02898, 0.9493, 0.2122, 0.9493, 0.2122, 0.9851, 0.02898, 0.9851, 0.08972, 0.902, 0.08972, 0.9377, 0.03147, 0.934, 0.03147, 0.9057, 0.2044, 0.9053, 0.2044, 0.9335, 0.09859, 0.9272, 0.09859, 0.9115, 0.09032, 0.9031, 0.09032, 0.9388, 0.03207, 0.9351, 0.03207, 0.9068, 0.08862, 0.9005, 0.08862, 0.9362, 0.03037, 0.9325, 0.03037, 0.9042, 0.08925, 0.9046, 0.08925, 0.9404, 0.031, 0.9366, 0.031, 0.9084, 0.08945, 0.9016, 0.08945, 0.9374, 0.0312, 0.9337, 0.0312, 0.9054, 0.08945, 0.9023, 0.08945, 0.938, 0.0312, 0.9343, 0.0312, 0.906, 0.08862, 0.9011, 0.08862, 0.9368, 0.03037, 0.9331, 0.03037, 0.9048, 0.08956, 0.9017, 0.08956, 0.9375, 0.03131, 0.9337, 0.03131, 0.9055, 0.08931, 0.9048, 0.08931, 0.9406, 0.03106, 0.9368, 0.03106, 0.9086, 0.09039, 0.9029, 0.09039, 0.9387, 0.03214, 0.9349, 0.03214, 0.9066, 0.08956, 0.9036, 0.08956, 0.9394, 0.03131, 0.9357, 0.03131, 0.9074, 0.08956, 0.9024, 0.08956, 0.9381, 0.03131, 0.9344, 0.03131, 0.9061, 0.08991, 0.9023, 0.08991, 0.938, 0.03166, 0.9343, 0.03166, 0.906, 0.08938, 0.9024, 0.08938, 0.9382, 0.03113, 0.9344, 0.03113, 0.9062, 0.09039, 0.9035, 0.09039, 0.9393, 0.03214, 0.9356, 0.03214, 0.9073, 0.09032, 0.9037, 0.09032, 0.9394, 0.03207, 0.9357, 0.03207, 0.9074, 0.3, 0.9337, 0.3, 0.9494, 0.294, 0.9639, 0.2829, 0.975, 0.2684, 0.981, 0.2527, 0.981, 0.2381, 0.975, 0.227, 0.9639, 0.221, 0.9494, 0.221, 0.9337, 0.227, 0.9191, 0.2381, 0.908, 0.2527, 0.902, 0.2684, 0.902, 0.2829, 0.908, 0.294, 0.9191, 0.205, 0.9056, 0.205, 0.9339, 0.0992, 0.9276, 0.0992, 0.9119, 0.2067, 0.9064, 0.2067, 0.9347, 0.1009, 0.9284, 0.1009, 0.9127, 0.2053, 0.9069, 0.2053, 0.9351, 0.09953, 0.9289, 0.09953, 0.9132, 0.2061, 0.905, 0.2061, 0.9333, 0.1003, 0.927, 0.1003, 0.9113, 0.2046, 0.906, 0.2046, 0.9343, 0.09884, 0.928, 0.09884, 0.9123, 0.2044, 0.9058, 0.2044, 0.934, 0.09859, 0.9278, 0.09859, 0.912, 0.2053, 0.9066, 0.2053, 0.9349, 0.09953, 0.9286, 0.09953, 0.9129, 0.2061, 0.9055, 0.2061, 0.9338, 0.1003, 0.9275, 0.1003, 0.9118, 0.2061, 0.9053, 0.2061, 0.9335, 0.1003, 0.9273, 0.1003, 0.9115, 0.205, 0.9058, 0.205, 0.9341, 0.0992, 0.9278, 0.0992, 0.9121, 0.2053, 0.9064, 0.2053, 0.9346, 0.09953, 0.9284, 0.09953, 0.9126, 0.205, 0.9061, 0.205, 0.9344, 0.0992, 0.9281, 0.0992, 0.9124, 0.2058, 0.907, 0.2058, 0.9352, 0.09999, 0.929, 0.09999, 0.9132, 0.2044, 0.9055, 0.2044, 0.9338, 0.09859, 0.9275, 0.09859, 0.9118, 0.2056, 0.9054, 0.2056, 0.9337, 0.09978, 0.9274, 0.09978, 0.9117, 0.02898, 0.9496, 0.2122, 0.9496, 0.2122, 0.9853, 0.02898, 0.9853, 0.2116, 0.9847, 0.02834, 0.9847, 0.02834, 0.9489, 0.2116, 0.9489, 0.02898, 0.9506, 0.2122, 0.9506, 0.2122, 0.9864, 0.02898, 0.9864, 0.2113, 0.9843, 0.02802, 0.9843, 0.02802, 0.9486, 0.2113, 0.9486, 0.2113, 0.9847, 0.02802, 0.9847, 0.02802, 0.9489, 0.2113, 0.9489, 0.02898, 0.949, 0.2122, 0.949, 0.2122, 0.9847, 0.02898, 0.9847, 0.02898, 0.9485, 0.2122, 0.9485, 0.2122, 0.9842, 0.02898, 0.9842, 0.02898, 0.9492, 0.2122, 0.9492, 0.2122, 0.985, 0.02898, 0.985, 0.2122, 0.9858, 0.02898, 0.9858, 0.02898, 0.95, 0.2122, 0.95, 0.02684, 0.9487, 0.2101, 0.9487, 0.2101, 0.9844, 0.02684, 0.9844, 0.02898, 0.9498, 0.2122, 0.9498, 0.2122, 0.9855, 0.02898, 0.9855, 0.02802, 0.9482, 0.2113, 0.9482, 0.2113, 0.984, 0.02802, 0.984, 0.02898, 0.9487, 0.2122, 0.9487, 0.2122, 0.9845, 0.02898, 0.9845, 0.211, 0.986, 0.02779, 0.986, 0.02779, 0.9503, 0.211, 0.9503, 0.2101, 0.9848, 0.02684, 0.9848, 0.02684, 0.949, 0.2101, 0.949, 0.02898, 0.9493, 0.2122, 0.9493, 0.2122, 0.9851, 0.02898, 0.9851, 0.08972, 0.902, 0.08972, 0.9377, 0.03147, 0.934, 0.03147, 0.9057, 0.2044, 0.9053, 0.2044, 0.9335, 0.09859, 0.9272, 0.09859, 0.9115, 0.09032, 0.9031, 0.09032, 0.9388, 0.03207, 0.9351, 0.03207, 0.9068, 0.08862, 0.9005, 0.08862, 0.9362, 0.03037, 0.9325, 0.03037, 0.9042, 0.08925, 0.9046, 0.08925, 0.9404, 0.031, 0.9366, 0.031, 0.9084, 0.08945, 0.9016, 0.08945, 0.9374, 0.0312, 0.9337, 0.0312, 0.9054, 0.08945, 0.9023, 0.08945, 0.938, 0.0312, 0.9343, 0.0312, 0.906, 0.08862, 0.9011, 0.08862, 0.9368, 0.03037, 0.9331, 0.03037, 0.9048, 0.08956, 0.9017, 0.08956, 0.9375, 0.03131, 0.9337, 0.03131, 0.9055, 0.08931, 0.9048, 0.08931, 0.9406, 0.03106, 0.9368, 0.03106, 0.9086, 0.09039, 0.9029, 0.09039, 0.9387, 0.03214, 0.9349, 0.03214, 0.9066, 0.08956, 0.9036, 0.08956, 0.9394, 0.03131, 0.9357, 0.03131, 0.9074, 0.08956, 0.9024, 0.08956, 0.9381, 0.03131, 0.9344, 0.03131, 0.9061, 0.08991, 0.9023, 0.08991, 0.938, 0.03166, 0.9343, 0.03166, 0.906, 0.08938, 0.9024, 0.08938, 0.9382, 0.03113, 0.9344, 0.03113, 0.9062, 0.09039, 0.9035, 0.09039, 0.9393, 0.03214, 0.9356, 0.03214, 0.9073, 0.09032, 0.9037, 0.09032, 0.9394, 0.03207, 0.9357, 0.03207, 0.9074, 0.3, 0.9337, 0.3, 0.9494, 0.294, 0.9639, 0.2829, 0.975, 0.2684, 0.981, 0.2527, 0.981, 0.2381, 0.975, 0.227, 0.9639, 0.221, 0.9494, 0.221, 0.9337, 0.227, 0.9191, 0.2381, 0.908, 0.2527, 0.902, 0.2684, 0.902, 0.2829, 0.908, 0.294, 0.9191, 0.205, 0.9056, 0.205, 0.9339, 0.0992, 0.9276, 0.0992, 0.9119, 0.2067, 0.9064, 0.2067, 0.9347, 0.1009, 0.9284, 0.1009, 0.9127, 0.2053, 0.9069, 0.2053, 0.9351, 0.09953, 0.9289, 0.09953, 0.9132, 0.2061, 0.905, 0.2061, 0.9333, 0.1003, 0.927, 0.1003, 0.9113, 0.2046, 0.906, 0.2046, 0.9343, 0.09884, 0.928, 0.09884, 0.9123, 0.2044, 0.9058, 0.2044, 0.934, 0.09859, 0.9278, 0.09859, 0.912, 0.2053, 0.9066, 0.2053, 0.9349, 0.09953, 0.9286, 0.09953, 0.9129, 0.2061, 0.9055, 0.2061, 0.9338, 0.1003, 0.9275, 0.1003, 0.9118, 0.2061, 0.9053, 0.2061, 0.9335, 0.1003, 0.9273, 0.1003, 0.9115, 0.205, 0.9058, 0.205, 0.9341, 0.0992, 0.9278, 0.0992, 0.9121, 0.2053, 0.9064, 0.2053, 0.9346, 0.09953, 0.9284, 0.09953, 0.9126, 0.205, 0.9061, 0.205, 0.9344, 0.0992, 0.9281, 0.0992, 0.9124, 0.2058, 0.907, 0.2058, 0.9352, 0.09999, 0.929, 0.09999, 0.9132, 0.2044, 0.9055, 0.2044, 0.9338, 0.09859, 0.9275, 0.09859, 0.9118, 0.2056, 0.9054, 0.2056, 0.9337, 0.09978, 0.9274, 0.09978, 0.9117])
me_cylinder.materials.append(mat_material)
me_cylinder.use_remesh_preserve_volume = False
me_cylinder.use_remesh_preserve_attributes = False
me_cylinder.use_mirror_vertex_groups = False
me_cylinder.update()

# ---- objects
ob_light = bpy.data.objects.new('Light', light_light)
ob_camera = bpy.data.objects.new('Camera', cam_camera)
ob_main = bpy.data.objects.new('main', me_cylinder)
ob_engine = bpy.data.objects.new('engine', None)
ob_engine_001 = bpy.data.objects.new('engine.001', None)
ob_engine_002 = bpy.data.objects.new('engine.002', None)
ob_weapon = bpy.data.objects.new('weapon', None)
ob_weapon_001 = bpy.data.objects.new('weapon.001', None)
ob_weapon_002 = bpy.data.objects.new('weapon.002', None)
ob_weapon_003 = bpy.data.objects.new('weapon.003', None)
ob_turret = bpy.data.objects.new('turret', None)
ob_turret_001 = bpy.data.objects.new('turret.001', None)
ob_turret_002 = bpy.data.objects.new('turret.002', None)

# ---- transforms, parenting, visibility, modifiers, constraints
ob_light.location = (2.63, 0.1957, 1.104)
ob_light.rotation_euler = (0.6503, 0.05522, 1.866)
ob_light.scale = (0.1887, 0.1887, 0.1887)
ob_light.lock_rotations_4d = False
ob_light.empty_display_type = 'ARROWS'
ob_light.color = (0.0, 0.0, 0.0, 0.0)
ob_light.lineart.crease_threshold = 0.0
ob_camera.location = (3.25, -1.301, 0.9259)
ob_camera.rotation_euler = (1.109, 0.0, 0.8149)
ob_camera.scale = (0.1887, 0.1887, 0.1887)
ob_camera.lock_rotations_4d = False
ob_camera.empty_display_type = 'ARROWS'
ob_camera.color = (0.0, 0.0, 0.0, 0.0)
ob_camera.display_type = 'WIRE'
ob_camera.lineart.crease_threshold = 0.0
ob_main.location = (0.0, 0.0, 0.0)
ob_main.lineart.crease_threshold = 0.0
ob_engine.location = (-3.245, 0.2516, 0.2629)
ob_engine.scale = (0.1887, 0.1887, 0.1887)
ob_engine.lineart.crease_threshold = 0.0
ob_engine_001.location = (-3.245, -0.3126, 0.001901)
ob_engine_001.scale = (0.1887, 0.1887, 0.1887)
ob_engine_001.lineart.crease_threshold = 0.0
ob_engine_002.location = (-3.245, 0.2515, -0.2052)
ob_engine_002.scale = (0.1887, 0.1887, 0.1887)
ob_engine_002.lineart.crease_threshold = 0.0
ob_weapon.location = (5.541, 2.353, 0.4158)
ob_weapon.scale = (0.1887, 0.1887, 0.1887)
ob_weapon.lineart.crease_threshold = 0.0
ob_weapon_001.location = (5.541, -2.341, 0.4158)
ob_weapon_001.scale = (0.1887, 0.1887, 0.1887)
ob_weapon_001.lineart.crease_threshold = 0.0
ob_weapon_002.location = (5.541, -2.341, -0.4347)
ob_weapon_002.scale = (0.1887, 0.1887, 0.1887)
ob_weapon_002.lineart.crease_threshold = 0.0
ob_weapon_003.location = (5.541, 2.353, -0.4347)
ob_weapon_003.scale = (0.1887, 0.1887, 0.1887)
ob_weapon_003.lineart.crease_threshold = 0.0
ob_turret.location = (2.508, 0.005979, 1.054)
ob_turret.scale = (0.1887, 0.1887, 0.1887)
ob_turret.lineart.crease_threshold = 0.0
ob_turret_001.location = (3.286, 0.005979, 0.6887)
ob_turret_001.scale = (0.1887, 0.1887, 0.1887)
ob_turret_001.lineart.crease_threshold = 0.0
ob_turret_002.location = (4.027, 0.005979, 0.4441)
ob_turret_002.scale = (0.1887, 0.1887, 0.1887)
ob_turret_002.lineart.crease_threshold = 0.0

# ---- collection membership
col_collection.objects.link(ob_light)
col_collection.objects.link(ob_camera)
col_collection.objects.link(ob_main)
col_collection.objects.link(ob_engine)
col_collection.objects.link(ob_engine_001)
col_collection.objects.link(ob_engine_002)
col_collection.objects.link(ob_weapon)
col_collection.objects.link(ob_weapon_001)
col_collection.objects.link(ob_weapon_002)
col_collection.objects.link(ob_weapon_003)
col_collection.objects.link(ob_turret)
col_collection.objects.link(ob_turret_001)
col_collection.objects.link(ob_turret_002)

# ---- scene / render settings (as saved in the file)
scene.camera = ob_camera
scene.frame_start = 1; scene.frame_end = 250; scene.frame_set(1)
scene.render.engine = 'BLENDER_EEVEE_NEXT'
scene.cycles.use_denoising = False
scene.cycles.samples = 128
scene.cycles.sampling_pattern = 'TABULATED_SOBOL'
scene.cycles.use_adaptive_sampling = False
scene.cycles.use_light_tree = False
scene.view_settings.view_transform = 'Filmic'
bpy.context.view_layer.update()
